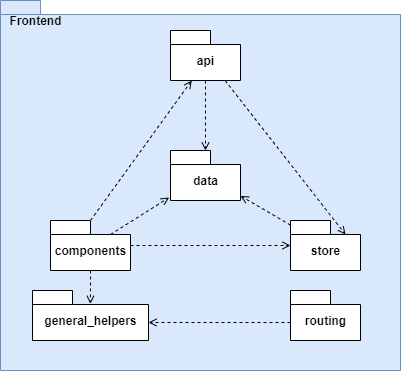

The diagram above was exported from draw.io. Its source (the exported page's mxGraphModel, read from the mxfile embedded in the PNG):
<mxGraphModel dx="675" dy="409" grid="1" gridSize="10" guides="1" tooltips="1" connect="1" arrows="1" fold="1" page="1" pageScale="1" pageWidth="827" pageHeight="1169" math="0" shadow="0">
  <root>
    <mxCell id="0" />
    <mxCell id="1" parent="0" />
    <mxCell id="Zlf4NnZstJPgegWdbauQ-17" value="" style="shape=folder;fontStyle=1;spacingTop=10;tabWidth=40;tabHeight=14;tabPosition=left;html=1;fillColor=#dae8fc;strokeColor=#6c8ebf;" vertex="1" parent="1">
      <mxGeometry x="230" y="140" width="400" height="370" as="geometry" />
    </mxCell>
    <mxCell id="Zlf4NnZstJPgegWdbauQ-9" style="rounded=0;orthogonalLoop=1;jettySize=auto;html=1;entryX=0;entryY=0;entryDx=55;entryDy=14;entryPerimeter=0;dashed=1;endArrow=open;endFill=0;" edge="1" parent="1" source="Zlf4NnZstJPgegWdbauQ-1" target="Zlf4NnZstJPgegWdbauQ-2">
      <mxGeometry relative="1" as="geometry" />
    </mxCell>
    <mxCell id="Zlf4NnZstJPgegWdbauQ-12" style="rounded=0;orthogonalLoop=1;jettySize=auto;html=1;dashed=1;endArrow=open;endFill=0;" edge="1" parent="1" source="Zlf4NnZstJPgegWdbauQ-1" target="Zlf4NnZstJPgegWdbauQ-3">
      <mxGeometry relative="1" as="geometry" />
    </mxCell>
    <mxCell id="Zlf4NnZstJPgegWdbauQ-1" value="api" style="shape=folder;fontStyle=1;spacingTop=10;tabWidth=40;tabHeight=14;tabPosition=left;html=1;" vertex="1" parent="1">
      <mxGeometry x="400" y="170" width="70" height="50" as="geometry" />
    </mxCell>
    <mxCell id="Zlf4NnZstJPgegWdbauQ-13" style="rounded=0;orthogonalLoop=1;jettySize=auto;html=1;dashed=1;endArrow=open;endFill=0;" edge="1" parent="1" source="Zlf4NnZstJPgegWdbauQ-2" target="Zlf4NnZstJPgegWdbauQ-3">
      <mxGeometry relative="1" as="geometry" />
    </mxCell>
    <mxCell id="Zlf4NnZstJPgegWdbauQ-2" value="store" style="shape=folder;fontStyle=1;spacingTop=10;tabWidth=40;tabHeight=14;tabPosition=left;html=1;" vertex="1" parent="1">
      <mxGeometry x="520" y="360" width="70" height="50" as="geometry" />
    </mxCell>
    <mxCell id="Zlf4NnZstJPgegWdbauQ-3" value="data" style="shape=folder;fontStyle=1;spacingTop=10;tabWidth=40;tabHeight=14;tabPosition=left;html=1;" vertex="1" parent="1">
      <mxGeometry x="400" y="290" width="70" height="50" as="geometry" />
    </mxCell>
    <mxCell id="Zlf4NnZstJPgegWdbauQ-10" style="rounded=0;orthogonalLoop=1;jettySize=auto;html=1;dashed=1;endArrow=open;endFill=0;" edge="1" parent="1" source="Zlf4NnZstJPgegWdbauQ-4" target="Zlf4NnZstJPgegWdbauQ-2">
      <mxGeometry relative="1" as="geometry" />
    </mxCell>
    <mxCell id="Zlf4NnZstJPgegWdbauQ-11" style="rounded=0;orthogonalLoop=1;jettySize=auto;html=1;entryX=0.304;entryY=1;entryDx=0;entryDy=0;entryPerimeter=0;dashed=1;endArrow=open;endFill=0;exitX=0;exitY=0;exitDx=40;exitDy=0;exitPerimeter=0;" edge="1" parent="1" source="Zlf4NnZstJPgegWdbauQ-4" target="Zlf4NnZstJPgegWdbauQ-1">
      <mxGeometry relative="1" as="geometry" />
    </mxCell>
    <mxCell id="Zlf4NnZstJPgegWdbauQ-14" style="rounded=0;orthogonalLoop=1;jettySize=auto;html=1;entryX=-0.019;entryY=0.94;entryDx=0;entryDy=0;entryPerimeter=0;dashed=1;endArrow=open;endFill=0;exitX=0;exitY=0;exitDx=60;exitDy=14;exitPerimeter=0;" edge="1" parent="1" source="Zlf4NnZstJPgegWdbauQ-4" target="Zlf4NnZstJPgegWdbauQ-3">
      <mxGeometry relative="1" as="geometry" />
    </mxCell>
    <mxCell id="Zlf4NnZstJPgegWdbauQ-15" style="edgeStyle=orthogonalEdgeStyle;rounded=0;orthogonalLoop=1;jettySize=auto;html=1;entryX=0.499;entryY=0.267;entryDx=0;entryDy=0;entryPerimeter=0;dashed=1;endArrow=open;endFill=0;" edge="1" parent="1" source="Zlf4NnZstJPgegWdbauQ-4" target="Zlf4NnZstJPgegWdbauQ-6">
      <mxGeometry relative="1" as="geometry" />
    </mxCell>
    <mxCell id="Zlf4NnZstJPgegWdbauQ-4" value="components" style="shape=folder;fontStyle=1;spacingTop=10;tabWidth=40;tabHeight=14;tabPosition=left;html=1;" vertex="1" parent="1">
      <mxGeometry x="280" y="360" width="80" height="50" as="geometry" />
    </mxCell>
    <mxCell id="Zlf4NnZstJPgegWdbauQ-6" value="general_helpers" style="shape=folder;fontStyle=1;spacingTop=10;tabWidth=40;tabHeight=14;tabPosition=left;html=1;" vertex="1" parent="1">
      <mxGeometry x="262" y="430" width="116" height="50" as="geometry" />
    </mxCell>
    <mxCell id="Zlf4NnZstJPgegWdbauQ-16" style="edgeStyle=orthogonalEdgeStyle;rounded=0;orthogonalLoop=1;jettySize=auto;html=1;entryX=0;entryY=0;entryDx=116;entryDy=32;entryPerimeter=0;dashed=1;endArrow=open;endFill=0;" edge="1" parent="1" source="Zlf4NnZstJPgegWdbauQ-7" target="Zlf4NnZstJPgegWdbauQ-6">
      <mxGeometry relative="1" as="geometry">
        <Array as="points">
          <mxPoint x="490" y="462" />
          <mxPoint x="490" y="462" />
        </Array>
      </mxGeometry>
    </mxCell>
    <mxCell id="Zlf4NnZstJPgegWdbauQ-7" value="routing" style="shape=folder;fontStyle=1;spacingTop=10;tabWidth=40;tabHeight=14;tabPosition=left;html=1;" vertex="1" parent="1">
      <mxGeometry x="520" y="430" width="70" height="50" as="geometry" />
    </mxCell>
    <mxCell id="Zlf4NnZstJPgegWdbauQ-18" value="Frontend" style="text;html=1;align=center;verticalAlign=middle;resizable=0;points=[];autosize=1;fontStyle=1" vertex="1" parent="1">
      <mxGeometry x="230" y="150" width="70" height="20" as="geometry" />
    </mxCell>
  </root>
</mxGraphModel>